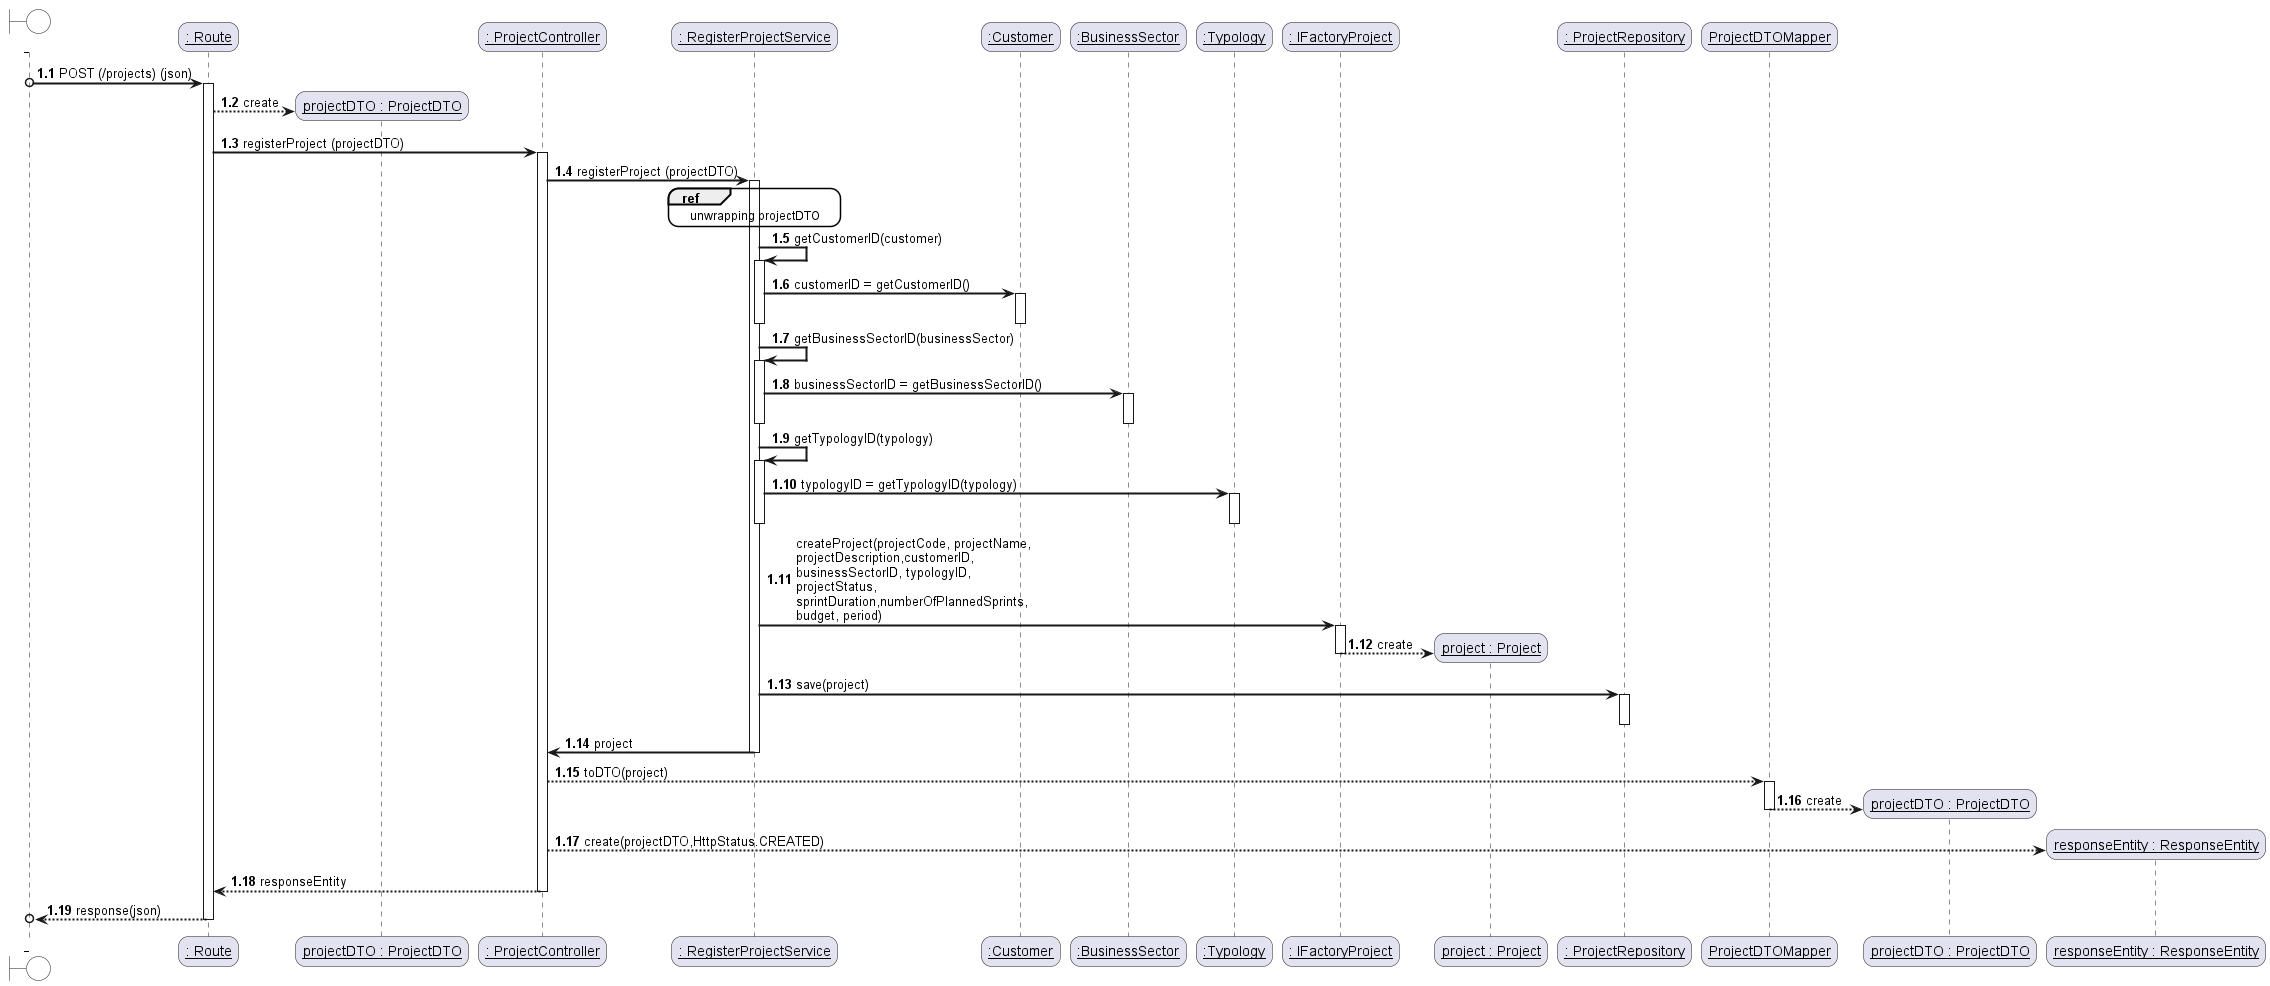

The diagram above was rendered by PlantUML. Its source (embedded in the PNG):
@startuml

autonumber 1.1

skinparam sequenceArrowThickness 2
skinparam roundcorner 20
skinparam maxmessagesize 250
skinparam sequenceParticipant underline

boundary " " #white
participant ": Route" as Route
participant "projectDTO : ProjectDTO" as DTO
participant ": ProjectController" as Controller
participant ": RegisterProjectService" as Service
participant ":Customer" as Cstmr
participant ":BusinessSector" as BS
participant ":Typology" as Typo
participant ": IFactoryProject" as IFactoryProject
participant "project : Project" as Project
participant ": ProjectRepository" as Repo
participant "ProjectDTOMapper" as Mapper
participant "projectDTO : ProjectDTO" as projDTO




participant "responseEntity : ResponseEntity" as Response



" " o-> Route : POST (/projects) (json)
activate Route

Route --> DTO ** #b: create

Route -> Controller #b: registerProject (projectDTO)


activate Controller

Controller -> Service :  registerProject (projectDTO)
ref over Service: unwrapping projectDTO

activate Service

Service -> Service : getCustomerID(customer)

activate Service

Service -> Cstmr : customerID = getCustomerID()
activate Cstmr
deactivate Cstmr

deactivate Service

Service -> Service : getBusinessSectorID(businessSector)

activate Service

Service -> BS : businessSectorID = getBusinessSectorID()
activate BS
deactivate BS


deactivate Service

Service -> Service : getTypologyID(typology)

activate Service

Service -> Typo : typologyID = getTypologyID(typology)
activate Typo
deactivate Typo

deactivate Service




Service -> IFactoryProject : createProject(projectCode, projectName, projectDescription,customerID, businessSectorID, typologyID, projectStatus, sprintDuration,numberOfPlannedSprints, budget, period)

activate IFactoryProject

IFactoryProject --> Project ** : create

deactivate IFactoryProject





Service ->Repo : save(project)
activate Repo
deactivate Repo
Service -> Controller : project
deactivate Service


Controller --> Mapper : toDTO(project)

activate Mapper


Mapper --> projDTO ** : create
deactivate Mapper

Controller --> Response ** : create(projectDTO,HttpStatus.CREATED)
Controller --> Route : responseEntity
deactivate Controller

Route -->o " " : response(json)
deactivate Route

@enduml